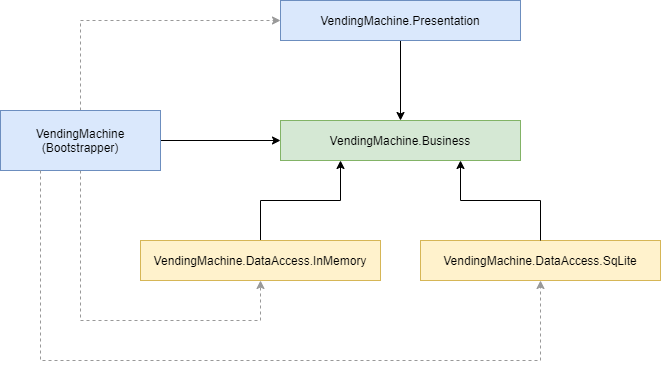

The diagram above was exported from draw.io. Its source (the exported page's mxGraphModel, read from the mxfile embedded in the PNG):
<mxGraphModel dx="1822" dy="822" grid="1" gridSize="10" guides="1" tooltips="1" connect="1" arrows="1" fold="1" page="0" pageScale="1" pageWidth="1169" pageHeight="827" math="0" shadow="0">
  <root>
    <mxCell id="0" />
    <mxCell id="1" parent="0" />
    <mxCell id="y0p6V04yiDvNj9k6ru32-1" style="edgeStyle=orthogonalEdgeStyle;rounded=0;orthogonalLoop=1;jettySize=auto;html=1;entryX=0;entryY=0.5;entryDx=0;entryDy=0;strokeColor=#000000;" parent="1" source="y0p6V04yiDvNj9k6ru32-4" target="y0p6V04yiDvNj9k6ru32-5" edge="1">
      <mxGeometry relative="1" as="geometry" />
    </mxCell>
    <mxCell id="y0p6V04yiDvNj9k6ru32-2" style="edgeStyle=orthogonalEdgeStyle;rounded=0;orthogonalLoop=1;jettySize=auto;html=1;exitX=0.5;exitY=0;exitDx=0;exitDy=0;entryX=0;entryY=0.5;entryDx=0;entryDy=0;dashed=1;strokeColor=#999999;" parent="1" source="y0p6V04yiDvNj9k6ru32-4" target="y0p6V04yiDvNj9k6ru32-9" edge="1">
      <mxGeometry relative="1" as="geometry" />
    </mxCell>
    <mxCell id="y0p6V04yiDvNj9k6ru32-3" style="edgeStyle=orthogonalEdgeStyle;rounded=0;orthogonalLoop=1;jettySize=auto;html=1;exitX=0.5;exitY=1;exitDx=0;exitDy=0;entryX=0.5;entryY=1;entryDx=0;entryDy=0;dashed=1;strokeColor=#999999;" parent="1" source="y0p6V04yiDvNj9k6ru32-4" target="y0p6V04yiDvNj9k6ru32-7" edge="1">
      <mxGeometry relative="1" as="geometry">
        <Array as="points">
          <mxPoint x="-160" y="440" />
          <mxPoint x="20" y="440" />
        </Array>
      </mxGeometry>
    </mxCell>
    <mxCell id="y0p6V04yiDvNj9k6ru32-4" value="&lt;div&gt;VendingMachine&lt;/div&gt;&lt;div&gt;(Bootstrapper)&lt;/div&gt;" style="rounded=0;whiteSpace=wrap;html=1;fillColor=#dae8fc;strokeColor=#6c8ebf;" parent="1" vertex="1">
      <mxGeometry x="-240" y="230" width="160" height="60" as="geometry" />
    </mxCell>
    <mxCell id="y0p6V04yiDvNj9k6ru32-5" value="VendingMachine.Business" style="rounded=0;whiteSpace=wrap;html=1;fillColor=#d5e8d4;strokeColor=#82b366;" parent="1" vertex="1">
      <mxGeometry x="40" y="240" width="240" height="40" as="geometry" />
    </mxCell>
    <mxCell id="y0p6V04yiDvNj9k6ru32-6" style="edgeStyle=orthogonalEdgeStyle;rounded=0;orthogonalLoop=1;jettySize=auto;html=1;entryX=0.25;entryY=1;entryDx=0;entryDy=0;exitX=0.5;exitY=0;exitDx=0;exitDy=0;" parent="1" source="y0p6V04yiDvNj9k6ru32-7" target="y0p6V04yiDvNj9k6ru32-5" edge="1">
      <mxGeometry relative="1" as="geometry" />
    </mxCell>
    <mxCell id="y0p6V04yiDvNj9k6ru32-7" value="VendingMachine.DataAccess.InMemory" style="rounded=0;whiteSpace=wrap;html=1;fillColor=#fff2cc;strokeColor=#d6b656;" parent="1" vertex="1">
      <mxGeometry x="-100" y="360" width="240" height="40" as="geometry" />
    </mxCell>
    <mxCell id="y0p6V04yiDvNj9k6ru32-8" style="edgeStyle=orthogonalEdgeStyle;rounded=0;orthogonalLoop=1;jettySize=auto;html=1;exitX=0.5;exitY=1;exitDx=0;exitDy=0;entryX=0.5;entryY=0;entryDx=0;entryDy=0;" parent="1" source="y0p6V04yiDvNj9k6ru32-9" target="y0p6V04yiDvNj9k6ru32-5" edge="1">
      <mxGeometry relative="1" as="geometry" />
    </mxCell>
    <mxCell id="y0p6V04yiDvNj9k6ru32-9" value="VendingMachine.Presentation" style="rounded=0;whiteSpace=wrap;html=1;fillColor=#dae8fc;strokeColor=#6c8ebf;" parent="1" vertex="1">
      <mxGeometry x="40" y="120" width="240" height="40" as="geometry" />
    </mxCell>
    <mxCell id="xxfiLL46IC86r2hMzN4x-1" value="VendingMachine.DataAccess.SqLite" style="rounded=0;whiteSpace=wrap;html=1;fillColor=#fff2cc;strokeColor=#d6b656;" vertex="1" parent="1">
      <mxGeometry x="180" y="360" width="240" height="40" as="geometry" />
    </mxCell>
    <mxCell id="xxfiLL46IC86r2hMzN4x-2" style="edgeStyle=orthogonalEdgeStyle;rounded=0;orthogonalLoop=1;jettySize=auto;html=1;entryX=0.75;entryY=1;entryDx=0;entryDy=0;exitX=0.5;exitY=0;exitDx=0;exitDy=0;" edge="1" parent="1" source="xxfiLL46IC86r2hMzN4x-1" target="y0p6V04yiDvNj9k6ru32-5">
      <mxGeometry relative="1" as="geometry">
        <mxPoint x="30" y="370" as="sourcePoint" />
        <mxPoint x="110" y="290" as="targetPoint" />
      </mxGeometry>
    </mxCell>
    <mxCell id="xxfiLL46IC86r2hMzN4x-3" style="edgeStyle=orthogonalEdgeStyle;rounded=0;orthogonalLoop=1;jettySize=auto;html=1;exitX=0.25;exitY=1;exitDx=0;exitDy=0;entryX=0.5;entryY=1;entryDx=0;entryDy=0;dashed=1;strokeColor=#999999;" edge="1" parent="1" source="y0p6V04yiDvNj9k6ru32-4" target="xxfiLL46IC86r2hMzN4x-1">
      <mxGeometry relative="1" as="geometry">
        <mxPoint x="-110" y="300" as="sourcePoint" />
        <mxPoint x="-90" y="390" as="targetPoint" />
        <Array as="points">
          <mxPoint x="-200" y="480" />
          <mxPoint x="300" y="480" />
        </Array>
      </mxGeometry>
    </mxCell>
  </root>
</mxGraphModel>